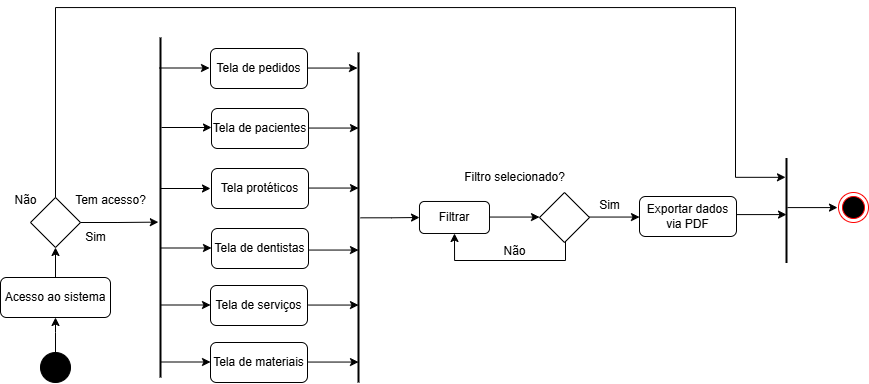

The diagram above was exported from draw.io. Its source (the exported page's mxGraphModel, read from the mxfile embedded in the PNG):
<mxGraphModel dx="2046" dy="631" grid="1" gridSize="10" guides="1" tooltips="1" connect="1" arrows="1" fold="1" page="1" pageScale="1" pageWidth="827" pageHeight="1169" math="0" shadow="0">
  <root>
    <mxCell id="0" />
    <mxCell id="1" parent="0" />
    <mxCell id="_RJJTrnls7SccO1oR1Wn-64" style="edgeStyle=orthogonalEdgeStyle;rounded=0;orthogonalLoop=1;jettySize=auto;html=1;" parent="1" source="_RJJTrnls7SccO1oR1Wn-1" edge="1">
      <mxGeometry relative="1" as="geometry">
        <mxPoint x="50" y="450.0000000000001" as="targetPoint" />
      </mxGeometry>
    </mxCell>
    <mxCell id="_RJJTrnls7SccO1oR1Wn-1" value="" style="ellipse;whiteSpace=wrap;html=1;aspect=fixed;fillColor=#000000;" parent="1" vertex="1">
      <mxGeometry x="35" y="485" width="30" height="30" as="geometry" />
    </mxCell>
    <mxCell id="_RJJTrnls7SccO1oR1Wn-17" style="edgeStyle=orthogonalEdgeStyle;rounded=0;orthogonalLoop=1;jettySize=auto;html=1;" parent="1" edge="1">
      <mxGeometry relative="1" as="geometry">
        <mxPoint x="206" y="260" as="targetPoint" />
        <mxPoint x="156" y="260" as="sourcePoint" />
      </mxGeometry>
    </mxCell>
    <mxCell id="_RJJTrnls7SccO1oR1Wn-8" value="" style="line;strokeWidth=2;html=1;direction=south;" parent="1" vertex="1">
      <mxGeometry x="150" y="170" width="10" height="340" as="geometry" />
    </mxCell>
    <mxCell id="_RJJTrnls7SccO1oR1Wn-12" value="Tela de pedidos" style="rounded=1;whiteSpace=wrap;html=1;fillColor=#FFFFFF;" parent="1" vertex="1">
      <mxGeometry x="205" y="181" width="97" height="40" as="geometry" />
    </mxCell>
    <mxCell id="_RJJTrnls7SccO1oR1Wn-18" style="edgeStyle=orthogonalEdgeStyle;rounded=0;orthogonalLoop=1;jettySize=auto;html=1;" parent="1" edge="1">
      <mxGeometry relative="1" as="geometry">
        <mxPoint x="204" y="200.5" as="targetPoint" />
        <mxPoint x="154" y="200.5" as="sourcePoint" />
      </mxGeometry>
    </mxCell>
    <mxCell id="_RJJTrnls7SccO1oR1Wn-19" value="Tela de pacientes" style="rounded=1;whiteSpace=wrap;html=1;fillColor=#FFFFFF;" parent="1" vertex="1">
      <mxGeometry x="206" y="241" width="97" height="40" as="geometry" />
    </mxCell>
    <mxCell id="_RJJTrnls7SccO1oR1Wn-20" value="Tela protéticos" style="rounded=1;whiteSpace=wrap;html=1;fillColor=#FFFFFF;" parent="1" vertex="1">
      <mxGeometry x="206" y="301" width="97" height="40" as="geometry" />
    </mxCell>
    <mxCell id="_RJJTrnls7SccO1oR1Wn-21" style="edgeStyle=orthogonalEdgeStyle;rounded=0;orthogonalLoop=1;jettySize=auto;html=1;" parent="1" edge="1">
      <mxGeometry relative="1" as="geometry">
        <mxPoint x="205" y="321" as="targetPoint" />
        <mxPoint x="155" y="321" as="sourcePoint" />
      </mxGeometry>
    </mxCell>
    <mxCell id="_RJJTrnls7SccO1oR1Wn-22" value="Tela de dentistas" style="rounded=1;whiteSpace=wrap;html=1;fillColor=#FFFFFF;" parent="1" vertex="1">
      <mxGeometry x="206" y="361" width="97" height="40" as="geometry" />
    </mxCell>
    <mxCell id="_RJJTrnls7SccO1oR1Wn-23" style="edgeStyle=orthogonalEdgeStyle;rounded=0;orthogonalLoop=1;jettySize=auto;html=1;" parent="1" edge="1">
      <mxGeometry relative="1" as="geometry">
        <mxPoint x="206" y="380.5" as="targetPoint" />
        <mxPoint x="156" y="380.5" as="sourcePoint" />
      </mxGeometry>
    </mxCell>
    <mxCell id="_RJJTrnls7SccO1oR1Wn-33" value="" style="edgeStyle=orthogonalEdgeStyle;rounded=0;orthogonalLoop=1;jettySize=auto;html=1;" parent="1" source="_RJJTrnls7SccO1oR1Wn-31" target="_RJJTrnls7SccO1oR1Wn-32" edge="1">
      <mxGeometry relative="1" as="geometry" />
    </mxCell>
    <mxCell id="_RJJTrnls7SccO1oR1Wn-31" value="Acesso ao sistema" style="rounded=1;whiteSpace=wrap;html=1;fillColor=#FFFFFF;" parent="1" vertex="1">
      <mxGeometry x="-5" y="410" width="110" height="40" as="geometry" />
    </mxCell>
    <mxCell id="_RJJTrnls7SccO1oR1Wn-32" value="" style="rhombus;whiteSpace=wrap;html=1;" parent="1" vertex="1">
      <mxGeometry x="25" y="330" width="50" height="50" as="geometry" />
    </mxCell>
    <mxCell id="_RJJTrnls7SccO1oR1Wn-34" value="Tem acesso?" style="text;html=1;align=center;verticalAlign=middle;resizable=0;points=[];autosize=1;strokeColor=none;fillColor=none;" parent="1" vertex="1">
      <mxGeometry x="60" y="318" width="90" height="30" as="geometry" />
    </mxCell>
    <mxCell id="_RJJTrnls7SccO1oR1Wn-37" value="Sim" style="text;html=1;align=center;verticalAlign=middle;resizable=0;points=[];autosize=1;strokeColor=none;fillColor=none;" parent="1" vertex="1">
      <mxGeometry x="70" y="355" width="40" height="30" as="geometry" />
    </mxCell>
    <mxCell id="_RJJTrnls7SccO1oR1Wn-38" value="Tela de serviços" style="rounded=1;whiteSpace=wrap;html=1;fillColor=#FFFFFF;" parent="1" vertex="1">
      <mxGeometry x="205" y="418" width="97" height="40" as="geometry" />
    </mxCell>
    <mxCell id="_RJJTrnls7SccO1oR1Wn-39" style="edgeStyle=orthogonalEdgeStyle;rounded=0;orthogonalLoop=1;jettySize=auto;html=1;" parent="1" edge="1">
      <mxGeometry relative="1" as="geometry">
        <mxPoint x="205" y="437.5" as="targetPoint" />
        <mxPoint x="155" y="437.5" as="sourcePoint" />
      </mxGeometry>
    </mxCell>
    <mxCell id="_RJJTrnls7SccO1oR1Wn-40" value="Tela de materiais" style="rounded=1;whiteSpace=wrap;html=1;fillColor=#FFFFFF;" parent="1" vertex="1">
      <mxGeometry x="205" y="475" width="97" height="40" as="geometry" />
    </mxCell>
    <mxCell id="_RJJTrnls7SccO1oR1Wn-41" style="edgeStyle=orthogonalEdgeStyle;rounded=0;orthogonalLoop=1;jettySize=auto;html=1;" parent="1" edge="1">
      <mxGeometry relative="1" as="geometry">
        <mxPoint x="205" y="494.5" as="targetPoint" />
        <mxPoint x="155" y="494.5" as="sourcePoint" />
      </mxGeometry>
    </mxCell>
    <mxCell id="_RJJTrnls7SccO1oR1Wn-90" style="edgeStyle=orthogonalEdgeStyle;rounded=0;orthogonalLoop=1;jettySize=auto;html=1;entryX=0;entryY=0.5;entryDx=0;entryDy=0;exitX=0.501;exitY=0.3;exitDx=0;exitDy=0;exitPerimeter=0;" parent="1" source="_RJJTrnls7SccO1oR1Wn-42" target="_RJJTrnls7SccO1oR1Wn-53" edge="1">
      <mxGeometry relative="1" as="geometry" />
    </mxCell>
    <mxCell id="_RJJTrnls7SccO1oR1Wn-42" value="" style="line;strokeWidth=2;html=1;direction=south;" parent="1" vertex="1">
      <mxGeometry x="348" y="185" width="10" height="330" as="geometry" />
    </mxCell>
    <mxCell id="_RJJTrnls7SccO1oR1Wn-53" value="Filtrar" style="rounded=1;whiteSpace=wrap;html=1;fillColor=#FFFFFF;" parent="1" vertex="1">
      <mxGeometry x="414" y="334" width="70" height="32" as="geometry" />
    </mxCell>
    <mxCell id="_RJJTrnls7SccO1oR1Wn-61" style="edgeStyle=orthogonalEdgeStyle;rounded=0;orthogonalLoop=1;jettySize=auto;html=1;entryX=0.5;entryY=1;entryDx=0;entryDy=0;" parent="1" source="_RJJTrnls7SccO1oR1Wn-58" target="_RJJTrnls7SccO1oR1Wn-53" edge="1">
      <mxGeometry relative="1" as="geometry">
        <Array as="points">
          <mxPoint x="560" y="393" />
          <mxPoint x="449" y="393" />
        </Array>
      </mxGeometry>
    </mxCell>
    <mxCell id="_RJJTrnls7SccO1oR1Wn-58" value="" style="rhombus;whiteSpace=wrap;html=1;" parent="1" vertex="1">
      <mxGeometry x="534" y="325" width="50" height="50" as="geometry" />
    </mxCell>
    <mxCell id="_RJJTrnls7SccO1oR1Wn-60" value="Filtro selecionado?" style="text;html=1;align=center;verticalAlign=middle;resizable=0;points=[];autosize=1;strokeColor=none;fillColor=none;" parent="1" vertex="1">
      <mxGeometry x="449" y="295" width="120" height="30" as="geometry" />
    </mxCell>
    <mxCell id="_RJJTrnls7SccO1oR1Wn-62" value="Não" style="text;html=1;align=center;verticalAlign=middle;resizable=0;points=[];autosize=1;strokeColor=none;fillColor=none;" parent="1" vertex="1">
      <mxGeometry x="484" y="369" width="50" height="30" as="geometry" />
    </mxCell>
    <mxCell id="_RJJTrnls7SccO1oR1Wn-65" value="Exportar dados via PDF" style="rounded=1;whiteSpace=wrap;html=1;fillColor=#FFFFFF;" parent="1" vertex="1">
      <mxGeometry x="634" y="329" width="97" height="40" as="geometry" />
    </mxCell>
    <mxCell id="_RJJTrnls7SccO1oR1Wn-67" value="Sim" style="text;html=1;align=center;verticalAlign=middle;resizable=0;points=[];autosize=1;strokeColor=none;fillColor=none;" parent="1" vertex="1">
      <mxGeometry x="584" y="323" width="40" height="30" as="geometry" />
    </mxCell>
    <mxCell id="_RJJTrnls7SccO1oR1Wn-68" value="" style="ellipse;html=1;shape=endState;fillColor=#000000;strokeColor=#ff0000;" parent="1" vertex="1">
      <mxGeometry x="833" y="325" width="30" height="30" as="geometry" />
    </mxCell>
    <mxCell id="_RJJTrnls7SccO1oR1Wn-70" value="" style="line;strokeWidth=2;html=1;direction=south;" parent="1" vertex="1">
      <mxGeometry x="776" y="290.5" width="10" height="105" as="geometry" />
    </mxCell>
    <mxCell id="_RJJTrnls7SccO1oR1Wn-73" style="edgeStyle=orthogonalEdgeStyle;rounded=0;orthogonalLoop=1;jettySize=auto;html=1;entryX=0.184;entryY=0.6;entryDx=0;entryDy=0;entryPerimeter=0;" parent="1" source="_RJJTrnls7SccO1oR1Wn-32" target="_RJJTrnls7SccO1oR1Wn-70" edge="1">
      <mxGeometry relative="1" as="geometry">
        <Array as="points">
          <mxPoint x="50" y="140" />
          <mxPoint x="730" y="140" />
          <mxPoint x="730" y="310" />
        </Array>
      </mxGeometry>
    </mxCell>
    <mxCell id="_RJJTrnls7SccO1oR1Wn-74" value="Não" style="text;html=1;align=center;verticalAlign=middle;resizable=0;points=[];autosize=1;strokeColor=none;fillColor=none;" parent="1" vertex="1">
      <mxGeometry x="-5" y="318" width="50" height="30" as="geometry" />
    </mxCell>
    <mxCell id="_RJJTrnls7SccO1oR1Wn-81" style="edgeStyle=orthogonalEdgeStyle;rounded=0;orthogonalLoop=1;jettySize=auto;html=1;entryX=0.543;entryY=0.718;entryDx=0;entryDy=0;entryPerimeter=0;" parent="1" source="_RJJTrnls7SccO1oR1Wn-32" target="_RJJTrnls7SccO1oR1Wn-8" edge="1">
      <mxGeometry relative="1" as="geometry" />
    </mxCell>
    <mxCell id="_RJJTrnls7SccO1oR1Wn-84" style="edgeStyle=orthogonalEdgeStyle;rounded=0;orthogonalLoop=1;jettySize=auto;html=1;" parent="1" edge="1">
      <mxGeometry relative="1" as="geometry">
        <mxPoint x="352" y="200.55" as="targetPoint" />
        <mxPoint x="302" y="200.55" as="sourcePoint" />
      </mxGeometry>
    </mxCell>
    <mxCell id="_RJJTrnls7SccO1oR1Wn-85" style="edgeStyle=orthogonalEdgeStyle;rounded=0;orthogonalLoop=1;jettySize=auto;html=1;" parent="1" edge="1">
      <mxGeometry relative="1" as="geometry">
        <mxPoint x="353" y="260.55" as="targetPoint" />
        <mxPoint x="303" y="260.55" as="sourcePoint" />
      </mxGeometry>
    </mxCell>
    <mxCell id="_RJJTrnls7SccO1oR1Wn-86" style="edgeStyle=orthogonalEdgeStyle;rounded=0;orthogonalLoop=1;jettySize=auto;html=1;" parent="1" edge="1">
      <mxGeometry relative="1" as="geometry">
        <mxPoint x="353" y="320.55" as="targetPoint" />
        <mxPoint x="303" y="320.55" as="sourcePoint" />
      </mxGeometry>
    </mxCell>
    <mxCell id="_RJJTrnls7SccO1oR1Wn-87" style="edgeStyle=orthogonalEdgeStyle;rounded=0;orthogonalLoop=1;jettySize=auto;html=1;" parent="1" edge="1">
      <mxGeometry relative="1" as="geometry">
        <mxPoint x="353" y="382.55" as="targetPoint" />
        <mxPoint x="303" y="382.55" as="sourcePoint" />
      </mxGeometry>
    </mxCell>
    <mxCell id="_RJJTrnls7SccO1oR1Wn-88" style="edgeStyle=orthogonalEdgeStyle;rounded=0;orthogonalLoop=1;jettySize=auto;html=1;" parent="1" edge="1">
      <mxGeometry relative="1" as="geometry">
        <mxPoint x="353" y="437.55" as="targetPoint" />
        <mxPoint x="303" y="437.55" as="sourcePoint" />
      </mxGeometry>
    </mxCell>
    <mxCell id="_RJJTrnls7SccO1oR1Wn-89" style="edgeStyle=orthogonalEdgeStyle;rounded=0;orthogonalLoop=1;jettySize=auto;html=1;" parent="1" edge="1">
      <mxGeometry relative="1" as="geometry">
        <mxPoint x="353" y="494.55" as="targetPoint" />
        <mxPoint x="303" y="494.55" as="sourcePoint" />
      </mxGeometry>
    </mxCell>
    <mxCell id="_RJJTrnls7SccO1oR1Wn-92" style="edgeStyle=orthogonalEdgeStyle;rounded=0;orthogonalLoop=1;jettySize=auto;html=1;" parent="1" edge="1">
      <mxGeometry relative="1" as="geometry">
        <mxPoint x="832" y="340.09000000000003" as="targetPoint" />
        <mxPoint x="782" y="340.09000000000003" as="sourcePoint" />
      </mxGeometry>
    </mxCell>
    <mxCell id="_RJJTrnls7SccO1oR1Wn-93" style="edgeStyle=orthogonalEdgeStyle;rounded=0;orthogonalLoop=1;jettySize=auto;html=1;" parent="1" edge="1">
      <mxGeometry relative="1" as="geometry">
        <mxPoint x="781" y="347.09000000000003" as="targetPoint" />
        <mxPoint x="731" y="347.09000000000003" as="sourcePoint" />
      </mxGeometry>
    </mxCell>
    <mxCell id="_RJJTrnls7SccO1oR1Wn-95" style="edgeStyle=orthogonalEdgeStyle;rounded=0;orthogonalLoop=1;jettySize=auto;html=1;" parent="1" edge="1">
      <mxGeometry relative="1" as="geometry">
        <mxPoint x="634" y="349.55" as="targetPoint" />
        <mxPoint x="584" y="349.55" as="sourcePoint" />
      </mxGeometry>
    </mxCell>
    <mxCell id="_RJJTrnls7SccO1oR1Wn-96" style="edgeStyle=orthogonalEdgeStyle;rounded=0;orthogonalLoop=1;jettySize=auto;html=1;" parent="1" edge="1">
      <mxGeometry relative="1" as="geometry">
        <mxPoint x="534" y="349.55" as="targetPoint" />
        <mxPoint x="484" y="349.55" as="sourcePoint" />
      </mxGeometry>
    </mxCell>
  </root>
</mxGraphModel>